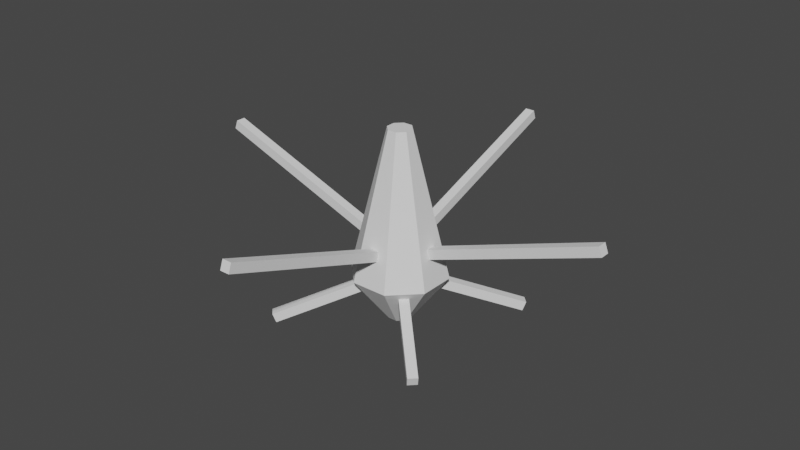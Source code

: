 # Source: beacon.blend  (saved by Blender 2.90.8; exported with 4.5.12 LTS)
import bpy
from mathutils import Matrix  # noqa: F401  (used for matrix-valued properties, if any)

bpy.ops.wm.read_factory_settings(use_empty=True)
scene = bpy.context.scene
scene.name = 'Scene'

# ---- collections
col_collection = bpy.data.collections.new('Collection'); scene.collection.children.link(col_collection)

# ---- world
world_world = bpy.data.worlds.new('World'); scene.world = world_world
world_world.use_nodes = True; world_world.node_tree.nodes.clear()
_N = world_world.node_tree.nodes; _L = world_world.node_tree.links
n0 = _N.new('ShaderNodeOutputWorld'); n0.name = 'World Output'; n0.location = (300, 300)
n1 = _N.new('ShaderNodeBackground'); n1.name = 'Background'; n1.location = (10, 300)
n1.inputs[0].default_value = (0.05088, 0.05088, 0.05088, 1.0)
_L.new(n1.outputs[0], n0.inputs[0])
n0.is_active_output = True
world_world.color = (0.05088, 0.05088, 0.05088)
world_world.use_sun_shadow = False
world_world.sun_shadow_jitter_overblur = 0.0

# ---- meshes
me_circle = bpy.data.meshes.new('Circle')
me_circle.from_pydata([(0.09567, 0.231, 0.25), (-0.09567, 0.231, 0.25), (-0.231, 0.09567, 0.25), (-0.231, -0.09567, 0.25), (-0.09567, -0.231, 0.25), (0.09567, -0.231, 0.25), (0.231, -0.09567, 0.25), (0.231, 0.09567, 0.25), (0.02392, 0.05774, 0.0), (-0.02392, 0.05774, 0.0), (-0.05774, 0.02392, 0.0), (-0.05774, -0.02392, 0.0), (-0.02392, -0.05774, 0.0), (0.02392, -0.05774, 0.0), (0.05774, -0.02392, 0.0), (0.05774, 0.02392, 0.0), (0.02392, 0.05774, 1.0), (-0.02392, 0.05774, 1.0), (-0.05774, 0.02392, 1.0), (-0.05774, -0.02392, 1.0), (-0.02392, -0.05774, 1.0), (0.02392, -0.05774, 1.0), (0.05774, -0.02392, 1.0), (0.05774, 0.02392, 1.0), (2.925e-10, 3.047e-09, 1.0), (1.553e-09, 4.671e-12, 0.0), (-0.025, 0.1586, 0.3765), (-0.025, 0.1414, 0.4235), (-0.025, 1.098, 0.7185), (-0.025, 1.081, 0.7655), (0.025, 0.1586, 0.3765), (0.025, 0.1414, 0.4235), (0.025, 1.098, 0.7185), (0.025, 1.081, 0.7655), (0.1586, 0.025, 0.3765), (0.1414, 0.025, 0.4235), (1.098, 0.025, 0.7185), (1.081, 0.025, 0.7655), (0.1586, -0.025, 0.3765), (0.1414, -0.025, 0.4235), (1.098, -0.025, 0.7185), (1.081, -0.025, 0.7655), (0.025, -0.1586, 0.3765), (0.025, -0.1414, 0.4235), (0.025, -1.098, 0.7185), (0.025, -1.081, 0.7655), (-0.025, -0.1586, 0.3765), (-0.025, -0.1414, 0.4235), (-0.025, -1.098, 0.7185), (-0.025, -1.081, 0.7655), (-0.1586, -0.025, 0.3765), (-0.1414, -0.025, 0.4235), (-1.098, -0.025, 0.7185), (-1.081, -0.025, 0.7655), (-0.1586, 0.025, 0.3765), (-0.1414, 0.025, 0.4235), (-1.098, 0.025, 0.7185), (-1.081, 0.025, 0.7655), (0.4499, -0.4146, 0.005498), (0.462, -0.4267, 0.05248), (0.1177, -0.08234, 0.1765), (0.1298, -0.09443, 0.2235), (0.4146, -0.4499, 0.005498), (0.4267, -0.462, 0.05248), (0.08234, -0.1177, 0.1765), (0.09443, -0.1298, 0.2235), (-0.1298, -0.09443, 0.2235), (-0.1177, -0.08234, 0.1765), (-0.462, -0.4267, 0.05248), (-0.4499, -0.4146, 0.005498), (-0.09443, -0.1298, 0.2235), (-0.08234, -0.1177, 0.1765), (-0.4267, -0.462, 0.05248), (-0.4146, -0.4499, 0.005498), (0.1298, 0.09443, 0.2235), (0.1177, 0.08234, 0.1765), (0.462, 0.4267, 0.05248), (0.4499, 0.4146, 0.005498), (0.09443, 0.1298, 0.2235), (0.08234, 0.1177, 0.1765), (0.4267, 0.462, 0.05248), (0.4146, 0.4499, 0.005498), (-0.4499, 0.4146, 0.005498), (-0.462, 0.4267, 0.05248), (-0.1177, 0.08234, 0.1765), (-0.1298, 0.09443, 0.2235), (-0.4146, 0.4499, 0.005498), (-0.4267, 0.462, 0.05248), (-0.08234, 0.1177, 0.1765), (-0.09443, 0.1298, 0.2235)], [], [(3, 2, 10, 11), (1, 0, 8, 9), (0, 7, 15, 8), (6, 5, 13, 14), (4, 3, 11, 12), (2, 1, 9, 10), (7, 6, 14, 15), (5, 4, 12, 13), (2, 3, 19, 18), (0, 1, 17, 16), (7, 0, 16, 23), (5, 6, 22, 21), (3, 4, 20, 19), (1, 2, 18, 17), (6, 7, 23, 22), (4, 5, 21, 20), (16, 17, 24), (23, 16, 24), (21, 22, 24), (19, 20, 24), (17, 18, 24), (22, 23, 24), (20, 21, 24), (18, 19, 24), (14, 13, 25), (12, 11, 25), (10, 9, 25), (15, 14, 25), (13, 12, 25), (11, 10, 25), (9, 8, 25), (8, 15, 25), (26, 27, 29, 28), (28, 29, 33, 32), (32, 33, 31, 30), (28, 32, 30, 26), (33, 29, 27, 31), (34, 35, 37, 36), (36, 37, 41, 40), (40, 41, 39, 38), (36, 40, 38, 34), (41, 37, 35, 39), (42, 43, 45, 44), (44, 45, 49, 48), (48, 49, 47, 46), (44, 48, 46, 42), (49, 45, 43, 47), (50, 51, 53, 52), (52, 53, 57, 56), (56, 57, 55, 54), (52, 56, 54, 50), (57, 53, 51, 55), (59, 58, 60, 61), (63, 62, 58, 59), (58, 62, 64, 60), (65, 64, 62, 63), (63, 59, 61, 65), (66, 67, 69, 68), (68, 69, 73, 72), (72, 73, 71, 70), (68, 72, 70, 66), (73, 69, 67, 71), (81, 77, 75, 79), (76, 77, 81, 80), (76, 80, 78, 74), (80, 81, 79, 78), (74, 75, 77, 76), (87, 83, 85, 89), (87, 86, 82, 83), (89, 88, 86, 87), (82, 86, 88, 84), (83, 82, 84, 85)])
_uv = me_circle.uv_layers.new(name='UVMap')
_uv.uv.foreach_set('vector', [0.0, 0.0, 0.0, 0.0, 0.0, 0.0, 0.0, 0.0, 0.0, 0.0, 0.0, 0.0, 0.0, 0.0, 0.0, 0.0, 0.0, 0.0, 0.0, 0.0, 0.0, 0.0, 0.0, 0.0, 0.0, 0.0, 0.0, 0.0, 0.0, 0.0, 0.0, 0.0, 0.0, 0.0, 0.0, 0.0, 0.0, 0.0, 0.0, 0.0, 0.0, 0.0, 0.0, 0.0, 0.0, 0.0, 0.0, 0.0, 0.0, 0.0, 0.0, 0.0, 0.0, 0.0, 0.0, 0.0, 0.0, 0.0, 0.0, 0.0, 0.0, 0.0, 0.0, 0.0, 0.0, 0.0, 0.0, 0.0, 0.0, 0.0, 0.0, 0.0, 0.0, 0.0, 0.0, 0.0, 0.0, 0.0, 0.0, 0.0, 0.0, 0.0, 0.0, 0.0, 0.0, 0.0, 0.0, 0.0, 0.0, 0.0, 0.0, 0.0, 0.0, 0.0, 0.0, 0.0, 0.0, 0.0, 0.0, 0.0, 0.0, 0.0, 0.0, 0.0, 0.0, 0.0, 0.0, 0.0, 0.0, 0.0, 0.0, 0.0, 0.0, 0.0, 0.0, 0.0, 0.0, 0.0, 0.0, 0.0, 0.0, 0.0, 0.0, 0.0, 0.0, 0.0, 0.0, 0.0, 0.0, 0.0, 0.0, 0.0, 0.0, 0.0, 0.0, 0.0, 0.0, 0.0, 0.0, 0.0, 0.0, 0.0, 0.0, 0.0, 0.0, 0.0, 0.0, 0.0, 0.0, 0.0, 0.0, 0.0, 0.0, 0.0, 0.0, 0.0, 0.0, 0.0, 0.0, 0.0, 0.0, 0.0, 0.0, 0.0, 0.0, 0.0, 0.0, 0.0, 0.0, 0.0, 0.0, 0.0, 0.0, 0.0, 0.0, 0.0, 0.0, 0.0, 0.0, 0.0, 0.0, 0.0, 0.0, 0.0, 0.0, 0.0, 0.0, 0.0, 0.0, 0.0, 0.0, 0.0, 0.0, 0.0, 0.0, 0.0, 0.0, 0.0, 0.0, 0.0, 0.0, 0.0, 0.0, 0.0, 0.0, 0.0, 0.0, 0.0, 0.0, 0.0, 0.0, 0.0, 0.0, 0.0, 0.0, 0.0, 0.0, 0.0, 0.0, 0.0, 0.0, 0.0, 0.0, 0.0, 0.375, 0.0, 0.625, 0.0, 0.625, 0.25, 0.375, 0.25, 0.375, 0.25, 0.625, 0.25, 0.625, 0.5, 0.375, 0.5, 0.375, 0.5, 0.625, 0.5, 0.625, 0.75, 0.375, 0.75, 0.125, 0.5, 0.375, 0.5, 0.375, 0.75, 0.125, 0.75, 0.625, 0.5, 0.875, 0.5, 0.875, 0.75, 0.625, 0.75, 0.375, 0.0, 0.625, 0.0, 0.625, 0.25, 0.375, 0.25, 0.375, 0.25, 0.625, 0.25, 0.625, 0.5, 0.375, 0.5, 0.375, 0.5, 0.625, 0.5, 0.625, 0.75, 0.375, 0.75, 0.125, 0.5, 0.375, 0.5, 0.375, 0.75, 0.125, 0.75, 0.625, 0.5, 0.875, 0.5, 0.875, 0.75, 0.625, 0.75, 0.375, 0.0, 0.625, 0.0, 0.625, 0.25, 0.375, 0.25, 0.375, 0.25, 0.625, 0.25, 0.625, 0.5, 0.375, 0.5, 0.375, 0.5, 0.625, 0.5, 0.625, 0.75, 0.375, 0.75, 0.125, 0.5, 0.375, 0.5, 0.375, 0.75, 0.125, 0.75, 0.625, 0.5, 0.875, 0.5, 0.875, 0.75, 0.625, 0.75, 0.375, 0.0, 0.625, 0.0, 0.625, 0.25, 0.375, 0.25, 0.375, 0.25, 0.625, 0.25, 0.625, 0.5, 0.375, 0.5, 0.375, 0.5, 0.625, 0.5, 0.625, 0.75, 0.375, 0.75, 0.125, 0.5, 0.375, 0.5, 0.375, 0.75, 0.125, 0.75, 0.625, 0.5, 0.875, 0.5, 0.875, 0.75, 0.625, 0.75, 0.375, 0.625, 0.625, 0.625, 0.625, 0.75, 0.375, 0.75, 0.375, 0.125, 0.625, 0.125, 0.625, 0.625, 0.375, 0.625, 0.625, 0.625, 0.875, 0.625, 0.875, 0.75, 0.625, 0.75, 0.375, 0.0, 0.625, 0.0, 0.625, 0.125, 0.375, 0.125, 0.125, 0.625, 0.375, 0.625, 0.375, 0.75, 0.125, 0.75, 0.375, 0.0, 0.625, 0.0, 0.625, 0.125, 0.375, 0.125, 0.375, 0.125, 0.625, 0.125, 0.625, 0.625, 0.375, 0.625, 0.375, 0.625, 0.625, 0.625, 0.625, 0.75, 0.375, 0.75, 0.125, 0.625, 0.375, 0.625, 0.375, 0.75, 0.125, 0.75, 0.625, 0.625, 0.875, 0.625, 0.875, 0.75, 0.625, 0.75, 0.625, 0.625, 0.875, 0.625, 0.875, 0.75, 0.625, 0.75, 0.375, 0.125, 0.625, 0.125, 0.625, 0.625, 0.375, 0.625, 0.125, 0.625, 0.375, 0.625, 0.375, 0.75, 0.125, 0.75, 0.375, 0.625, 0.625, 0.625, 0.625, 0.75, 0.375, 0.75, 0.375, 0.0, 0.625, 0.0, 0.625, 0.125, 0.375, 0.125, 0.125, 0.625, 0.375, 0.625, 0.375, 0.75, 0.125, 0.75, 0.375, 0.125, 0.625, 0.125, 0.625, 0.625, 0.375, 0.625, 0.375, 0.0, 0.625, 0.0, 0.625, 0.125, 0.375, 0.125, 0.625, 0.625, 0.875, 0.625, 0.875, 0.75, 0.625, 0.75, 0.375, 0.625, 0.625, 0.625, 0.625, 0.75, 0.375, 0.75])
me_circle.use_remesh_fix_poles = True
me_circle.use_remesh_preserve_attributes = False
me_circle.use_mirror_vertex_groups = False
me_circle.update()

# ---- objects
ob_circle = bpy.data.objects.new('Circle', me_circle)

# ---- transforms, parenting, visibility, modifiers, constraints
ob_circle.location = (0.0, 0.0, 0.0)
ob_circle.lineart.crease_threshold = 0.0

# ---- collection membership
col_collection.objects.link(ob_circle)

# ---- scene / render settings (as saved in the file)
scene.frame_start = 1; scene.frame_end = 250; scene.frame_set(1)
scene.render.engine = 'BLENDER_EEVEE_NEXT'
scene.cycles.use_denoising = False
scene.cycles.samples = 128
scene.cycles.sampling_pattern = 'TABULATED_SOBOL'
scene.cycles.use_adaptive_sampling = False
scene.cycles.use_light_tree = False
scene.view_settings.view_transform = 'Filmic'
bpy.context.view_layer.update()

# ---- added for rendering (the .blend has no active camera and no usable light): camera, sun
cam_auto = bpy.data.cameras.new('AutoCamera')
cam_auto.lens = 50.0
cam_auto.sensor_width = 36.0
cam_auto.clip_end = 1000.0
ob_auto_camera = bpy.data.objects.new('AutoCamera', cam_auto)
scene.collection.objects.link(ob_auto_camera)
ob_auto_camera.location = (3.01928, -3.62314, 2.91543)
ob_auto_camera.rotation_euler = (1.09748, -7.21219e-08, 0.694738)
scene.camera = ob_auto_camera
light_auto_sun = bpy.data.lights.new('AutoSun', 'SUN')
light_auto_sun.energy = 3.0
light_auto_sun.angle = 0.0523599
ob_auto_sun = bpy.data.objects.new('AutoSun', light_auto_sun)
scene.collection.objects.link(ob_auto_sun)
ob_auto_sun.rotation_euler = (0.872665, 0.174533, 0.523599)
bpy.context.view_layer.update()
